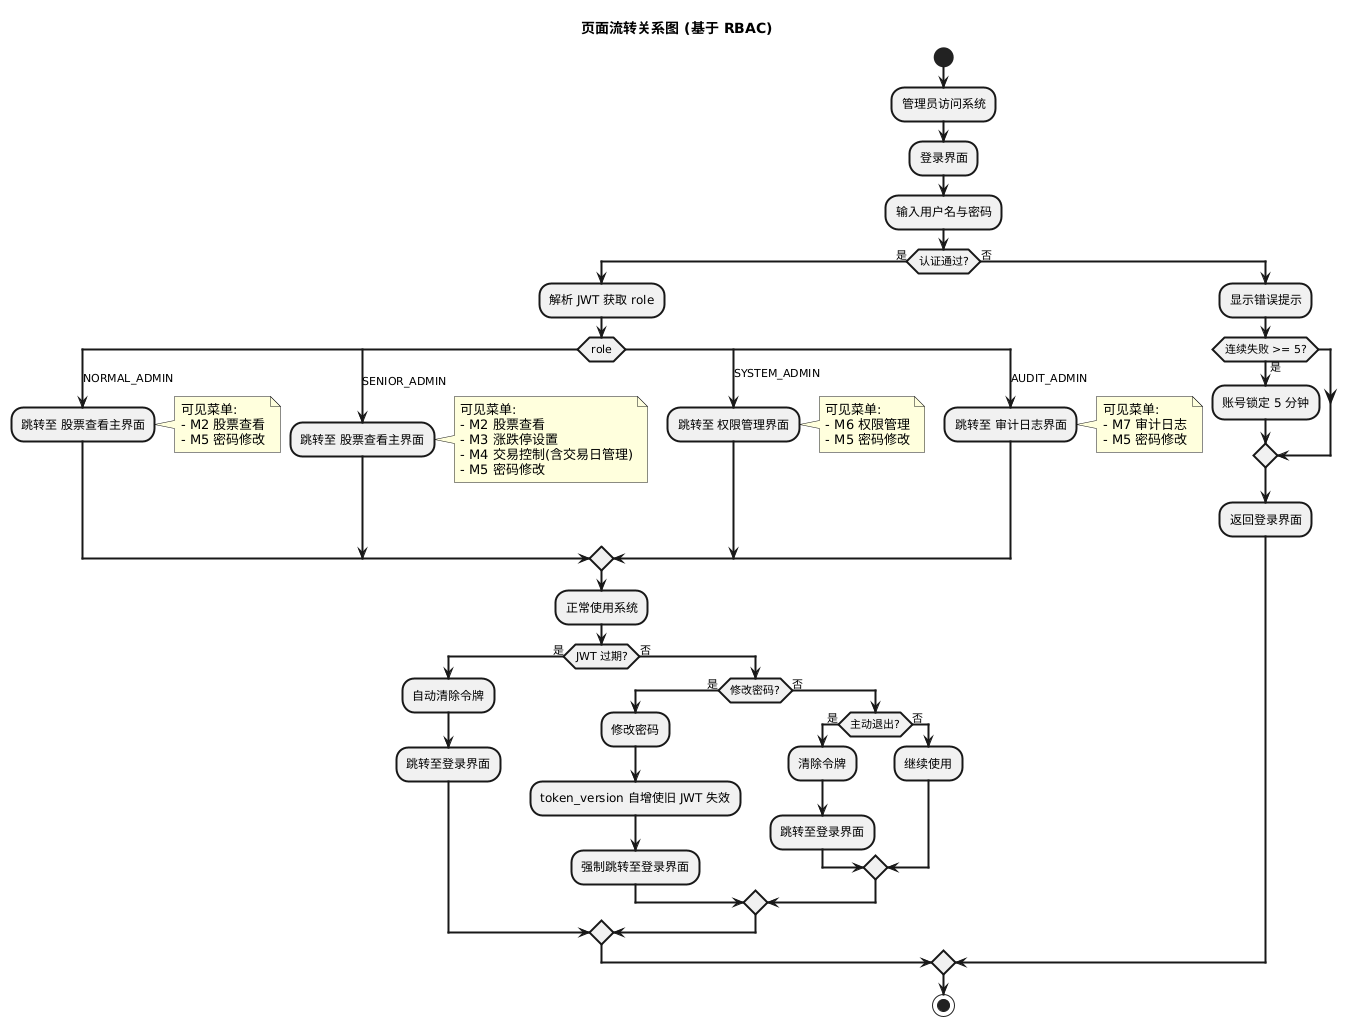

The diagram above was rendered by PlantUML. Its source (embedded in the PNG):
@startuml page_flow
skinparam backgroundColor transparent
skinparam defaultFontName Microsoft YaHei
skinparam activityBorderThickness 2

title 页面流转关系图 (基于 RBAC)

start

:管理员访问系统;

:登录界面;

:输入用户名与密码;

if (认证通过?) then (是)
  :解析 JWT 获取 role;

  switch (role)
  case (NORMAL_ADMIN)
    :跳转至 股票查看主界面;
    note right
      可见菜单:
      - M2 股票查看
      - M5 密码修改
    end note

  case (SENIOR_ADMIN)
    :跳转至 股票查看主界面;
    note right
      可见菜单:
      - M2 股票查看
      - M3 涨跌停设置
      - M4 交易控制(含交易日管理)
      - M5 密码修改
    end note

  case (SYSTEM_ADMIN)
    :跳转至 权限管理界面;
    note right
      可见菜单:
      - M6 权限管理
      - M5 密码修改
    end note

  case (AUDIT_ADMIN)
    :跳转至 审计日志界面;
    note right
      可见菜单:
      - M7 审计日志
      - M5 密码修改
    end note

  endswitch

  :正常使用系统;

  if (JWT 过期?) then (是)
    :自动清除令牌;
    :跳转至登录界面;
  else (否)
    if (修改密码?) then (是)
      :修改密码;
      :token_version 自增使旧 JWT 失效;
      :强制跳转至登录界面;
    else (否)
      if (主动退出?) then (是)
        :清除令牌;
        :跳转至登录界面;
      else (否)
        :继续使用;
      endif
    endif
  endif

else (否)
  :显示错误提示;
  if (连续失败 >= 5?) then (是)
    :账号锁定 5 分钟;
  endif
  :返回登录界面;
endif

stop
@enduml